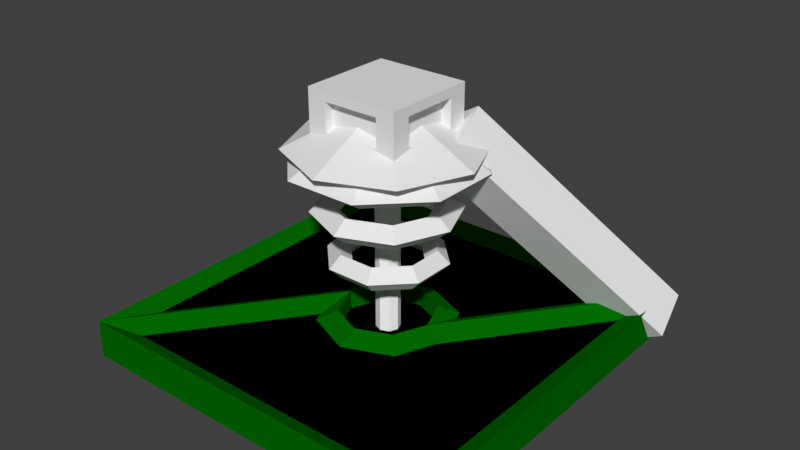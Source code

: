 # Source: VoidDrill.blend  (saved by Blender 2.79.0; exported with 4.5.12 LTS)
import bpy
from mathutils import Matrix  # noqa: F401  (used for matrix-valued properties, if any)

bpy.ops.wm.read_factory_settings(use_empty=True)
scene = bpy.context.scene
scene.name = 'Scene'

# ---- collections
col_collection_1 = bpy.data.collections.new('Collection 1'); scene.collection.children.link(col_collection_1)

# ---- materials (node trees are filled in below, after node groups)
mat_black50 = bpy.data.materials.new('black50')
mat_black50.alpha_threshold = 0.0
mat_black50.use_transparent_shadow = False
mat_black50.roughness = 0.5
mat_gray50 = bpy.data.materials.new('gray50')
mat_gray50.alpha_threshold = 0.0
mat_gray50.use_transparent_shadow = False
mat_gray50.roughness = 0.5
mat_red = bpy.data.materials.new('red')
mat_red.alpha_threshold = 0.0
mat_red.use_transparent_shadow = False
mat_red.diffuse_color = (1.0, 0.0, 0.0, 1.0)
mat_red.roughness = 0.5
mat_white = bpy.data.materials.new('white')
mat_white.alpha_threshold = 0.0
mat_white.use_transparent_shadow = False
mat_white.diffuse_color = (1.0, 1.0, 1.0, 1.0)
mat_white.roughness = 0.5
mat_darkgreen = bpy.data.materials.new('darkGreen')
mat_darkgreen.alpha_threshold = 0.0
mat_darkgreen.use_transparent_shadow = False
mat_darkgreen.diffuse_color = (0.0007304, 0.1473, 0.0, 1.0)
mat_darkgreen.roughness = 0.5
mat_darkgreen.line_color = (0.0, 0.0, 0.0, 1.0)
mat_black = bpy.data.materials.new('black')
mat_black.alpha_threshold = 0.0
mat_black.use_transparent_shadow = False
mat_black.diffuse_color = (0.0, 0.0, 0.0, 1.0)
mat_black.roughness = 0.5
mat_gray25 = bpy.data.materials.new('gray25')
mat_gray25.alpha_threshold = 0.0
mat_gray25.use_transparent_shadow = False
mat_gray25.roughness = 0.5

# ---- material node trees

# ---- world
world_world = bpy.data.worlds.new('World'); scene.world = world_world
world_world.color = (0.05088, 0.05088, 0.05088)
world_world.use_sun_shadow = False
world_world.sun_shadow_jitter_overblur = 0.0
world_world.cycles.sampling_method = 'MANUAL'

# ---- meshes
me_cube_003 = bpy.data.meshes.new('Cube.003')
me_cube_003.from_pydata([(-2.971, -0.25, -0.25), (-2.971, -0.25, 0.25), (-2.971, 0.25, -0.25), (-2.971, 0.25, 0.25), (0.25, -0.25, -0.25), (0.25, -0.25, 0.25), (0.25, 0.25, -0.25), (0.25, 0.25, 0.25)], [], [(0, 1, 3, 2), (2, 3, 7, 6), (6, 7, 5, 4), (4, 5, 1, 0), (2, 6, 4, 0), (7, 3, 1, 5)])
me_cube_003.use_remesh_preserve_volume = False
me_cube_003.use_remesh_preserve_attributes = False
me_cube_003.use_mirror_vertex_groups = False
me_cube_003.update()
me_cube_002 = bpy.data.meshes.new('Cube.002')
me_cube_002.from_pydata([(-0.15, -0.25, -0.15), (-0.15, -0.25, 0.15), (-0.15, 0.25, -0.15), (-0.15, 0.25, 0.15), (0.15, -0.25, -0.15), (0.15, -0.25, 0.15), (0.15, 0.25, -0.15), (0.15, 0.25, 0.15), (-0.25, -0.15, -0.15), (-0.25, -0.15, 0.15), (-0.25, 0.15, 0.15), (-0.25, 0.15, -0.15), (0.25, 0.15, -0.15), (0.25, 0.15, 0.15), (0.25, -0.15, 0.15), (0.25, -0.15, -0.15), (-0.25, 0.25, -0.25), (-0.25, -0.25, -0.25), (-0.25, -0.25, 0.25), (-0.25, 0.25, 0.25), (0.25, 0.25, 0.25), (0.25, 0.25, -0.25), (0.25, -0.25, -0.25), (0.25, -0.25, 0.25), (0.2, 0.15, 0.15), (0.2, 0.15, -0.15), (0.2, -0.15, -0.15), (0.2, -0.15, 0.15), (-0.2, 0.15, -0.15), (-0.2, -0.15, -0.15), (-0.2, -0.15, 0.15), (-0.2, 0.15, 0.15), (-0.15, -0.2, -0.15), (-0.15, -0.2, 0.15), (0.15, -0.2, 0.15), (0.15, -0.2, -0.15), (-0.15, 0.2, 0.15), (-0.15, 0.2, -0.15), (0.15, 0.2, -0.15), (0.15, 0.2, 0.15)], [], [(11, 8, 29, 28), (3, 7, 39, 36), (14, 15, 26, 27), (4, 5, 34, 35), (16, 21, 22, 17), (20, 19, 18, 23), (0, 1, 18, 17), (3, 2, 16, 19), (2, 6, 21, 16), (7, 3, 19, 20), (6, 7, 20, 21), (5, 4, 22, 23), (4, 0, 17, 22), (1, 5, 23, 18), (8, 11, 16, 17), (9, 8, 17, 18), (10, 9, 18, 19), (11, 10, 19, 16), (13, 12, 21, 20), (12, 15, 22, 21), (14, 13, 20, 23), (15, 14, 23, 22), (25, 24, 27, 26), (15, 12, 25, 26), (13, 14, 27, 24), (12, 13, 24, 25), (29, 30, 31, 28), (10, 11, 28, 31), (8, 9, 30, 29), (9, 10, 31, 30), (35, 34, 33, 32), (0, 4, 35, 32), (1, 0, 32, 33), (5, 1, 33, 34), (37, 36, 39, 38), (2, 3, 36, 37), (7, 6, 38, 39), (6, 2, 37, 38)])
me_cube_002.materials.append(mat_black50)
me_cube_002.use_remesh_preserve_volume = False
me_cube_002.use_remesh_preserve_attributes = False
me_cube_002.use_mirror_vertex_groups = False
me_cube_002.update()
me_cone = bpy.data.meshes.new('Cone')
me_cone.from_pydata([(0.0, 0.7835, -1.0), (0.554, 0.554, -1.0), (0.7835, -4.022e-08, -1.0), (0.554, -0.554, -1.0), (-6.996e-08, -0.7835, -1.0), (-0.554, -0.554, -1.0), (-0.7835, 1.192e-08, -1.0), (-0.554, 0.554, -1.0), (0.0, 0.0, 1.0), (0.0, 1.0, -1.0), (0.7071, 0.7071, -1.0), (1.0, -4.371e-08, -1.0), (0.7071, -0.7071, -1.0), (-8.742e-08, -1.0, -1.0), (-0.7071, -0.7071, -1.0), (-1.0, 1.192e-08, -1.0), (-0.7071, 0.7071, -1.0), (-8.582e-10, 0.7835, -1.4), (0.554, 0.554, -1.4), (0.7835, -4.022e-08, -1.4), (0.554, -0.554, -1.4), (-7.082e-08, -0.7835, -1.4), (-0.554, -0.554, -1.4), (-0.7835, 1.192e-08, -1.4), (-0.554, 0.554, -1.4)], [], [(9, 8, 10), (10, 8, 11), (11, 8, 12), (12, 8, 13), (13, 8, 14), (14, 8, 15), (15, 8, 16), (16, 8, 9), (2, 3, 20, 19), (1, 0, 9, 10), (2, 1, 10, 11), (3, 2, 11, 12), (4, 3, 12, 13), (5, 4, 13, 14), (6, 5, 14, 15), (7, 6, 15, 16), (0, 7, 16, 9), (17, 18, 19, 20, 21, 22, 23, 24), (0, 1, 18, 17), (7, 0, 17, 24), (5, 6, 23, 22), (3, 4, 21, 20), (1, 2, 19, 18), (6, 7, 24, 23), (4, 5, 22, 21)])
me_cone.polygons.foreach_set('material_index', [0, 0, 0, 0, 0, 0, 0, 0, 1, 0, 0, 0, 0, 0, 0, 0, 0, 0, 1, 1, 1, 1, 1, 1, 1])
me_cone.materials.append(mat_gray50)
me_cone.materials.append(mat_red)
me_cone.use_remesh_preserve_volume = False
me_cone.use_remesh_preserve_attributes = False
me_cone.use_mirror_vertex_groups = False
me_cone.update()
me_cylinder_001 = bpy.data.meshes.new('Cylinder.001')
me_cylinder_001.from_pydata([(0.0, 0.25, -1.0), (0.0, 0.25, 1.0), (0.1768, 0.1768, -1.0), (0.1768, 0.1768, 1.0), (0.25, -1.093e-08, -1.0), (0.25, -1.093e-08, 1.0), (0.1768, -0.1768, -1.0), (0.1768, -0.1768, 1.0), (-2.186e-08, -0.25, -1.0), (-2.186e-08, -0.25, 1.0), (-0.1768, -0.1768, -1.0), (-0.1768, -0.1768, 1.0), (-0.25, 2.981e-09, -1.0), (-0.25, 2.981e-09, 1.0), (-0.1768, 0.1768, -1.0), (-0.1768, 0.1768, 1.0)], [], [(0, 1, 3, 2), (2, 3, 5, 4), (4, 5, 7, 6), (6, 7, 9, 8), (8, 9, 11, 10), (10, 11, 13, 12), (3, 1, 15, 13, 11, 9, 7, 5), (12, 13, 15, 14), (14, 15, 1, 0), (0, 2, 4, 6, 8, 10, 12, 14)])
me_cylinder_001.materials.append(mat_white)
me_cylinder_001.use_remesh_preserve_volume = False
me_cylinder_001.use_remesh_preserve_attributes = False
me_cylinder_001.use_mirror_vertex_groups = False
me_cylinder_001.update()
me_cube = bpy.data.meshes.new('Cube')
me_cube.from_pydata([(0.0, 0.125, 0.0), (0.08839, 0.08839, 0.0), (0.125, -5.464e-09, 0.0), (0.08839, -0.08839, 0.0), (-1.093e-08, -0.125, 0.0), (-0.08839, -0.08839, 0.0), (-0.125, 1.491e-09, 0.0), (-0.08839, 0.08839, 0.0), (0.5, 0.5, -0.5), (0.5, -0.5, -0.5), (-0.5, -0.5, -0.5), (-0.5, 0.5, -0.5), (0.4, 0.45, 0.25), (0.45, -0.45, 0.25), (-0.45, -0.35, 0.25), (-0.45, 0.45, 0.25), (-1.355e-08, -0.1791, 0.25), (0.1267, -0.1267, 0.25), (0.1267, 0.1267, 0.25), (-1.746e-09, 0.1791, 0.25), (-0.1267, -0.1267, 0.25), (-0.1267, 0.1267, 0.25), (-0.1688, 0.02496, 0.25), (0.1376, 0.1002, 0.25), (0.45, 0.35, 0.25), (-0.5, 0.5, 0.5), (-0.4, -0.45, 0.25), (0.08839, 0.08839, 0.5), (0.0, 0.125, 0.5), (-0.08839, 0.08839, 0.5), (-0.1376, -0.1002, 0.25), (0.1688, -0.02496, 0.25), (0.5, 0.5, 0.5), (0.5, -0.5, 0.5), (-0.5, -0.5, 0.5), (-1.093e-08, -0.125, 0.5), (0.08839, -0.08839, 0.5), (-0.08839, -0.08839, 0.5), (0.125, -5.464e-09, 0.5), (-0.125, 1.491e-09, 0.5)], [], [(0, 1, 27, 28), (1, 2, 38, 27), (2, 3, 36, 38), (3, 4, 35, 36), (4, 5, 37, 35), (5, 6, 39, 37), (6, 7, 29, 39), (7, 0, 28, 29), (0, 7, 6, 5, 4, 3, 2, 1), (8, 9, 10, 11), (12, 15, 14, 22, 21, 19, 18, 23), (8, 32, 33, 9), (9, 33, 34, 10), (10, 34, 25, 11), (32, 8, 11, 25), (31, 17, 16, 20, 30, 26, 13, 24), (15, 12, 32, 25), (14, 15, 25, 34), (18, 19, 28, 27), (21, 22, 39, 29), (19, 21, 29, 28), (23, 18, 27, 38), (22, 14, 34, 39), (12, 23, 38, 32), (24, 13, 33, 32), (13, 26, 34, 33), (16, 17, 36, 35), (20, 16, 35, 37), (17, 31, 38, 36), (30, 20, 37, 39), (26, 30, 39, 34), (31, 24, 32, 38)])
me_cube.polygons.foreach_set('material_index', [0, 0, 0, 0, 0, 0, 0, 0, 1, 0, 1, 0, 0, 0, 0, 1, 0, 0, 0, 0, 0, 0, 0, 0, 0, 0, 0, 0, 0, 0, 0, 0])
me_cube.materials.append(mat_darkgreen)
me_cube.materials.append(mat_black)
me_cube.use_remesh_preserve_volume = False
me_cube.use_remesh_preserve_attributes = False
me_cube.use_mirror_vertex_groups = False
me_cube.update()
me_torus_002 = bpy.data.meshes.new('Torus.002')
me_torus_002.from_pydata([(1.25, 0.0, 0.0), (1.0, 0.0, 0.25), (0.75, 0.0, 3.062e-17), (1.0, 0.0, -0.25), (0.8839, 0.8839, 0.0), (0.7071, 0.7071, 0.25), (0.5303, 0.5303, 3.062e-17), (0.7071, 0.7071, -0.25), (9.437e-08, 1.25, 0.0), (7.55e-08, 1.0, 0.25), (5.662e-08, 0.75, 3.062e-17), (7.55e-08, 1.0, -0.25), (-0.8839, 0.8839, 0.0), (-0.7071, 0.7071, 0.25), (-0.5303, 0.5303, 3.062e-17), (-0.7071, 0.7071, -0.25), (-1.25, 1.093e-07, 0.0), (-1.0, 8.742e-08, 0.25), (-0.75, 6.557e-08, 3.062e-17), (-1.0, 8.742e-08, -0.25), (-0.8839, -0.8839, 0.0), (-0.7071, -0.7071, 0.25), (-0.5303, -0.5303, 3.062e-17), (-0.7071, -0.7071, -0.25), (9.437e-08, -1.25, 0.0), (7.55e-08, -1.0, 0.25), (5.662e-08, -0.75, 3.062e-17), (7.55e-08, -1.0, -0.25), (0.8839, -0.8839, 0.0), (0.7071, -0.7071, 0.25), (0.5303, -0.5303, 3.062e-17), (0.7071, -0.7071, -0.25), (0.7812, 0.0, -2.0), (0.625, 0.0, -1.75), (0.4688, 0.0, -2.0), (0.625, 0.0, -2.25), (0.5524, 0.5524, -2.0), (0.4419, 0.4419, -1.75), (0.3315, 0.3315, -2.0), (0.4419, 0.4419, -2.25), (5.898e-08, 0.7812, -2.0), (4.719e-08, 0.625, -1.75), (3.539e-08, 0.4688, -2.0), (4.719e-08, 0.625, -2.25), (-0.5524, 0.5524, -2.0), (-0.4419, 0.4419, -1.75), (-0.3315, 0.3315, -2.0), (-0.4419, 0.4419, -2.25), (-0.7812, 6.83e-08, -2.0), (-0.625, 5.464e-08, -1.75), (-0.4688, 4.098e-08, -2.0), (-0.625, 5.464e-08, -2.25), (-0.5524, -0.5524, -2.0), (-0.4419, -0.4419, -1.75), (-0.3315, -0.3315, -2.0), (-0.4419, -0.4419, -2.25), (5.898e-08, -0.7812, -2.0), (4.719e-08, -0.625, -1.75), (3.539e-08, -0.4688, -2.0), (4.719e-08, -0.625, -2.25), (0.5524, -0.5524, -2.0), (0.4419, -0.4419, -1.75), (0.3315, -0.3315, -2.0), (0.4419, -0.4419, -2.25), (0.8661, -0.3588, -1.0), (0.6929, -0.287, -0.75), (0.5197, -0.2153, -1.0), (0.6929, -0.287, -1.25), (0.8661, 0.3588, -1.0), (0.6929, 0.287, -0.75), (0.5197, 0.2153, -1.0), (0.6929, 0.287, -1.25), (0.3588, 0.8661, -1.0), (0.287, 0.6929, -0.75), (0.2153, 0.5197, -1.0), (0.287, 0.6929, -1.25), (-0.3588, 0.8661, -1.0), (-0.287, 0.6929, -0.75), (-0.2153, 0.5197, -1.0), (-0.287, 0.6929, -1.25), (-0.8661, 0.3588, -1.0), (-0.6929, 0.287, -0.75), (-0.5197, 0.2153, -1.0), (-0.6929, 0.287, -1.25), (-0.8661, -0.3588, -1.0), (-0.6929, -0.287, -0.75), (-0.5197, -0.2153, -1.0), (-0.6929, -0.287, -1.25), (-0.3588, -0.8661, -1.0), (-0.287, -0.6929, -0.75), (-0.2153, -0.5197, -1.0), (-0.287, -0.6929, -1.25), (0.3588, -0.8661, -1.0), (0.287, -0.6929, -0.75), (0.2153, -0.5197, -1.0), (0.287, -0.6929, -1.25)], [], [(0, 4, 5, 1), (1, 5, 6, 2), (2, 6, 7, 3), (3, 7, 4, 0), (4, 8, 9, 5), (5, 9, 10, 6), (6, 10, 11, 7), (7, 11, 8, 4), (8, 12, 13, 9), (9, 13, 14, 10), (10, 14, 15, 11), (11, 15, 12, 8), (12, 16, 17, 13), (13, 17, 18, 14), (14, 18, 19, 15), (15, 19, 16, 12), (16, 20, 21, 17), (17, 21, 22, 18), (18, 22, 23, 19), (19, 23, 20, 16), (20, 24, 25, 21), (21, 25, 26, 22), (22, 26, 27, 23), (23, 27, 24, 20), (24, 28, 29, 25), (25, 29, 30, 26), (26, 30, 31, 27), (27, 31, 28, 24), (28, 0, 1, 29), (29, 1, 2, 30), (30, 2, 3, 31), (31, 3, 0, 28), (32, 36, 37, 33), (33, 37, 38, 34), (34, 38, 39, 35), (35, 39, 36, 32), (36, 40, 41, 37), (37, 41, 42, 38), (38, 42, 43, 39), (39, 43, 40, 36), (40, 44, 45, 41), (41, 45, 46, 42), (42, 46, 47, 43), (43, 47, 44, 40), (44, 48, 49, 45), (45, 49, 50, 46), (46, 50, 51, 47), (47, 51, 48, 44), (48, 52, 53, 49), (49, 53, 54, 50), (50, 54, 55, 51), (51, 55, 52, 48), (52, 56, 57, 53), (53, 57, 58, 54), (54, 58, 59, 55), (55, 59, 56, 52), (56, 60, 61, 57), (57, 61, 62, 58), (58, 62, 63, 59), (59, 63, 60, 56), (60, 32, 33, 61), (61, 33, 34, 62), (62, 34, 35, 63), (63, 35, 32, 60), (64, 68, 69, 65), (65, 69, 70, 66), (66, 70, 71, 67), (67, 71, 68, 64), (68, 72, 73, 69), (69, 73, 74, 70), (70, 74, 75, 71), (71, 75, 72, 68), (72, 76, 77, 73), (73, 77, 78, 74), (74, 78, 79, 75), (75, 79, 76, 72), (76, 80, 81, 77), (77, 81, 82, 78), (78, 82, 83, 79), (79, 83, 80, 76), (80, 84, 85, 81), (81, 85, 86, 82), (82, 86, 87, 83), (83, 87, 84, 80), (84, 88, 89, 85), (85, 89, 90, 86), (86, 90, 91, 87), (87, 91, 88, 84), (88, 92, 93, 89), (89, 93, 94, 90), (90, 94, 95, 91), (91, 95, 92, 88), (92, 64, 65, 93), (93, 65, 66, 94), (94, 66, 67, 95), (95, 67, 64, 92)])
me_torus_002.materials.append(mat_gray25)
me_torus_002.use_remesh_preserve_volume = False
me_torus_002.use_remesh_preserve_attributes = False
me_torus_002.use_mirror_vertex_groups = False
me_torus_002.update()

# ---- objects
ob_cube_002 = bpy.data.objects.new('Cube.002', me_cube_003)
ob_cube_001 = bpy.data.objects.new('Cube.001', me_cube_002)
ob_cone = bpy.data.objects.new('Cone', me_cone)
ob_cylinder = bpy.data.objects.new('Cylinder', me_cylinder_001)
ob_cube = bpy.data.objects.new('Cube', me_cube)
ob_torus_002 = bpy.data.objects.new('Torus.002', me_torus_002)

# ---- transforms, parenting, visibility, modifiers, constraints
ob_cube_002.location = (1.8, 1.8, 0.3)
ob_cube_002.rotation_euler = (0.7854, 0.7854, 0.7854)
ob_cube_002.scale = (0.9314, 1.0, 1.0)
ob_cube_002.lineart.crease_threshold = 0.0
ob_cube_001.location = (0.0, 0.0, 2.5)
ob_cube_001.scale = (2.0, 2.0, 1.0)
ob_cube_001.lineart.crease_threshold = 0.0
ob_cone.location = (0.0, 0.0, 2.4)
ob_cone.scale = (1.0, 1.0, 0.25)
ob_cone.lineart.crease_threshold = 0.0
ob_cylinder.location = (0.0, 0.0, 1.2)
ob_cylinder.scale = (0.5, 0.5, 1.0)
ob_cylinder.lineart.crease_threshold = 0.0
ob_cube.location = (0.0, 0.0, 0.2)
ob_cube.scale = (4.0, 4.0, 0.4)
ob_cube.lock_rotations_4d = False
ob_cube.empty_display_type = 'ARROWS'
ob_cube.lineart.crease_threshold = 0.0
ob_torus_002.location = (0.0, 0.0, 2.0)
ob_torus_002.rotation_euler = (0.0, 0.0, 0.3927)
ob_torus_002.scale = (0.8, 0.8, 0.5)
ob_torus_002.lineart.crease_threshold = 0.0

# ---- collection membership
col_collection_1.objects.link(ob_cube_002)
col_collection_1.objects.link(ob_cube_001)
col_collection_1.objects.link(ob_cone)
col_collection_1.objects.link(ob_cylinder)
col_collection_1.objects.link(ob_cube)
col_collection_1.objects.link(ob_torus_002)

# ---- scene / render settings (as saved in the file)
scene.frame_start = 1; scene.frame_end = 250; scene.frame_set(1)
scene.render.engine = 'BLENDER_EEVEE_NEXT'
scene.render.resolution_percentage = 50
scene.render.dither_intensity = 0.0
scene.cycles.use_denoising = False
scene.cycles.samples = 128
scene.cycles.sampling_pattern = 'TABULATED_SOBOL'
scene.cycles.use_adaptive_sampling = False
scene.cycles.use_light_tree = False
scene.cycles.blur_glossy = 0.0
scene.cycles.sample_clamp_indirect = 0.0
scene.view_settings.view_transform = 'Standard'
bpy.context.view_layer.update()

# ---- added for rendering (the .blend has no active camera and no usable light): camera, sun
cam_auto = bpy.data.cameras.new('AutoCamera')
cam_auto.lens = 50.0
cam_auto.sensor_width = 36.0
cam_auto.clip_end = 1000.0
ob_auto_camera = bpy.data.objects.new('AutoCamera', cam_auto)
scene.collection.objects.link(ob_auto_camera)
ob_auto_camera.location = (6.14499, -7.19092, 6.16709)
ob_auto_camera.rotation_euler = (1.09748, -7.21219e-08, 0.694738)
scene.camera = ob_auto_camera
light_auto_sun = bpy.data.lights.new('AutoSun', 'SUN')
light_auto_sun.energy = 3.0
light_auto_sun.angle = 0.0523599
ob_auto_sun = bpy.data.objects.new('AutoSun', light_auto_sun)
scene.collection.objects.link(ob_auto_sun)
ob_auto_sun.rotation_euler = (0.872665, 0.174533, 0.523599)
bpy.context.view_layer.update()
